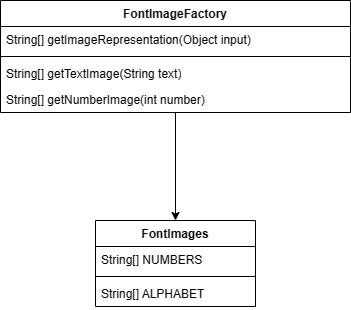

The diagram above was exported from draw.io. Its source (the exported page's mxGraphModel, read from the mxfile embedded in the PNG):
<mxGraphModel dx="1449" dy="653" grid="1" gridSize="10" guides="1" tooltips="1" connect="1" arrows="1" fold="1" page="1" pageScale="1" pageWidth="827" pageHeight="1169" math="0" shadow="0">
  <root>
    <mxCell id="0" />
    <mxCell id="1" parent="0" />
    <mxCell id="XhzKrBtEsk0y3wemYVQr-60" style="edgeStyle=orthogonalEdgeStyle;rounded=0;orthogonalLoop=1;jettySize=auto;html=1;entryX=0.5;entryY=0;entryDx=0;entryDy=0;" edge="1" parent="1" source="XhzKrBtEsk0y3wemYVQr-51" target="XhzKrBtEsk0y3wemYVQr-55">
      <mxGeometry relative="1" as="geometry" />
    </mxCell>
    <mxCell id="XhzKrBtEsk0y3wemYVQr-51" value="FontImageFactory" style="swimlane;fontStyle=1;align=center;verticalAlign=top;childLayout=stackLayout;horizontal=1;startSize=26;horizontalStack=0;resizeParent=1;resizeParentMax=0;resizeLast=0;collapsible=1;marginBottom=0;whiteSpace=wrap;html=1;" vertex="1" parent="1">
      <mxGeometry x="120" y="330" width="350" height="112" as="geometry" />
    </mxCell>
    <mxCell id="XhzKrBtEsk0y3wemYVQr-52" value="String[] getImageRepresentation(Object input)" style="text;strokeColor=none;fillColor=none;align=left;verticalAlign=top;spacingLeft=4;spacingRight=4;overflow=hidden;rotatable=0;points=[[0,0.5],[1,0.5]];portConstraint=eastwest;whiteSpace=wrap;html=1;" vertex="1" parent="XhzKrBtEsk0y3wemYVQr-51">
      <mxGeometry y="26" width="350" height="26" as="geometry" />
    </mxCell>
    <mxCell id="XhzKrBtEsk0y3wemYVQr-53" value="" style="line;strokeWidth=1;fillColor=none;align=left;verticalAlign=middle;spacingTop=-1;spacingLeft=3;spacingRight=3;rotatable=0;labelPosition=right;points=[];portConstraint=eastwest;strokeColor=inherit;" vertex="1" parent="XhzKrBtEsk0y3wemYVQr-51">
      <mxGeometry y="52" width="350" height="8" as="geometry" />
    </mxCell>
    <mxCell id="XhzKrBtEsk0y3wemYVQr-54" value="String[] getTextImage(String text)" style="text;strokeColor=none;fillColor=none;align=left;verticalAlign=top;spacingLeft=4;spacingRight=4;overflow=hidden;rotatable=0;points=[[0,0.5],[1,0.5]];portConstraint=eastwest;whiteSpace=wrap;html=1;" vertex="1" parent="XhzKrBtEsk0y3wemYVQr-51">
      <mxGeometry y="60" width="350" height="26" as="geometry" />
    </mxCell>
    <mxCell id="XhzKrBtEsk0y3wemYVQr-59" value="String[] getNumberImage(int number)" style="text;strokeColor=none;fillColor=none;align=left;verticalAlign=top;spacingLeft=4;spacingRight=4;overflow=hidden;rotatable=0;points=[[0,0.5],[1,0.5]];portConstraint=eastwest;whiteSpace=wrap;html=1;" vertex="1" parent="XhzKrBtEsk0y3wemYVQr-51">
      <mxGeometry y="86" width="350" height="26" as="geometry" />
    </mxCell>
    <mxCell id="XhzKrBtEsk0y3wemYVQr-55" value="FontImages" style="swimlane;fontStyle=1;align=center;verticalAlign=top;childLayout=stackLayout;horizontal=1;startSize=26;horizontalStack=0;resizeParent=1;resizeParentMax=0;resizeLast=0;collapsible=1;marginBottom=0;whiteSpace=wrap;html=1;" vertex="1" parent="1">
      <mxGeometry x="215" y="550" width="160" height="86" as="geometry" />
    </mxCell>
    <mxCell id="XhzKrBtEsk0y3wemYVQr-56" value="String[] NUMBERS" style="text;strokeColor=none;fillColor=none;align=left;verticalAlign=top;spacingLeft=4;spacingRight=4;overflow=hidden;rotatable=0;points=[[0,0.5],[1,0.5]];portConstraint=eastwest;whiteSpace=wrap;html=1;" vertex="1" parent="XhzKrBtEsk0y3wemYVQr-55">
      <mxGeometry y="26" width="160" height="26" as="geometry" />
    </mxCell>
    <mxCell id="XhzKrBtEsk0y3wemYVQr-57" value="" style="line;strokeWidth=1;fillColor=none;align=left;verticalAlign=middle;spacingTop=-1;spacingLeft=3;spacingRight=3;rotatable=0;labelPosition=right;points=[];portConstraint=eastwest;strokeColor=inherit;" vertex="1" parent="XhzKrBtEsk0y3wemYVQr-55">
      <mxGeometry y="52" width="160" height="8" as="geometry" />
    </mxCell>
    <mxCell id="XhzKrBtEsk0y3wemYVQr-58" value="String[] ALPHABET" style="text;strokeColor=none;fillColor=none;align=left;verticalAlign=top;spacingLeft=4;spacingRight=4;overflow=hidden;rotatable=0;points=[[0,0.5],[1,0.5]];portConstraint=eastwest;whiteSpace=wrap;html=1;" vertex="1" parent="XhzKrBtEsk0y3wemYVQr-55">
      <mxGeometry y="60" width="160" height="26" as="geometry" />
    </mxCell>
  </root>
</mxGraphModel>